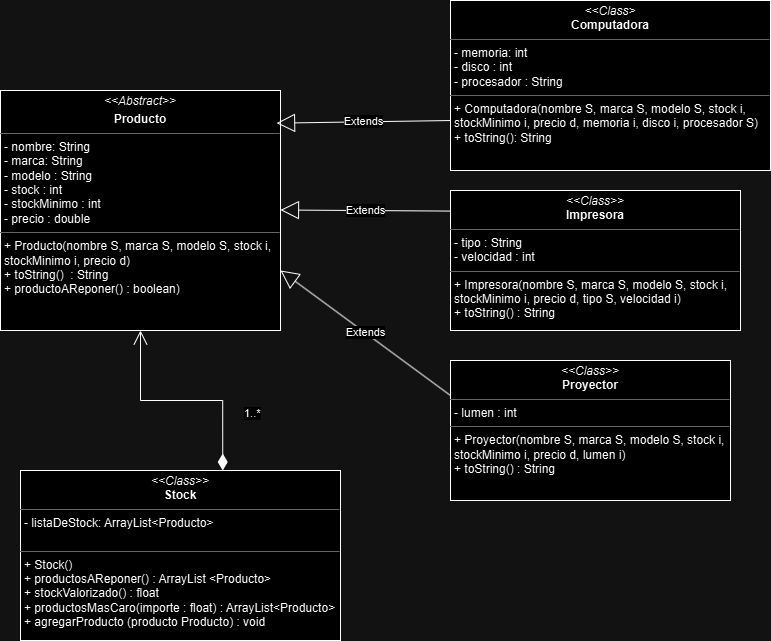

The diagram above was exported from draw.io. Its source (the exported page's mxGraphModel, read from the mxfile embedded in the PNG):
<mxGraphModel dx="833" dy="326" grid="1" gridSize="10" guides="1" tooltips="1" connect="1" arrows="1" fold="1" page="1" pageScale="1" pageWidth="850" pageHeight="1100" background="none" math="0" shadow="0">
  <root>
    <mxCell id="0" />
    <mxCell id="1" parent="0" />
    <mxCell id="5d2195bd80daf111-9" value="&lt;p style=&quot;margin:0px;margin-top:4px;text-align:center;&quot;&gt;&lt;i&gt;&amp;lt;&amp;lt;Class&amp;gt;&amp;gt;&lt;/i&gt;&lt;br&gt;&lt;b&gt;Proyector&lt;/b&gt;&lt;/p&gt;&lt;hr size=&quot;1&quot;&gt;&lt;p style=&quot;margin:0px;margin-left:4px;&quot;&gt;- lumen : int&lt;/p&gt;&lt;hr size=&quot;1&quot;&gt;&lt;p style=&quot;margin:0px;margin-left:4px;&quot;&gt;+ Proyector(&lt;span style=&quot;background-color: initial;&quot;&gt;nombre S, marca S, modelo S, stock i,&lt;/span&gt;&lt;/p&gt;&lt;p style=&quot;margin:0px;margin-left:4px;&quot;&gt;&lt;span style=&quot;background-color: initial;&quot;&gt;stockMinimo i, precio d, lumen i&lt;/span&gt;)&lt;br&gt;+ toString() : String&lt;/p&gt;" style="verticalAlign=top;align=left;overflow=fill;fontSize=12;fontFamily=Helvetica;html=1;rounded=0;shadow=0;comic=0;labelBackgroundColor=none;strokeWidth=1" parent="1" vertex="1">
      <mxGeometry x="470" y="640" width="280" height="140" as="geometry" />
    </mxCell>
    <mxCell id="5d2195bd80daf111-10" value="&lt;p style=&quot;margin:0px;margin-top:4px;text-align:center;&quot;&gt;&lt;i&gt;&amp;lt;&amp;lt;Class&amp;gt;&amp;gt;&lt;/i&gt;&lt;br&gt;&lt;b&gt;Impresora&lt;/b&gt;&lt;/p&gt;&lt;hr size=&quot;1&quot;&gt;&lt;p style=&quot;margin:0px;margin-left:4px;&quot;&gt;- tipo : String&lt;br&gt;- velocidad : int&lt;/p&gt;&lt;hr size=&quot;1&quot;&gt;&lt;p style=&quot;margin:0px;margin-left:4px;&quot;&gt;+ Impresora(&lt;span style=&quot;background-color: initial;&quot;&gt;nombre S, marca S, modelo S, stock i,&lt;/span&gt;&lt;/p&gt;&lt;p style=&quot;margin:0px;margin-left:4px;&quot;&gt;&lt;span style=&quot;background-color: initial;&quot;&gt;stockMinimo i, precio d, tipo S, velocidad i&lt;/span&gt;)&lt;br&gt;+ toString() : String&lt;/p&gt;" style="verticalAlign=top;align=left;overflow=fill;fontSize=12;fontFamily=Helvetica;html=1;rounded=0;shadow=0;comic=0;labelBackgroundColor=none;strokeWidth=1" parent="1" vertex="1">
      <mxGeometry x="470" y="470" width="290" height="140" as="geometry" />
    </mxCell>
    <mxCell id="5d2195bd80daf111-11" value="&lt;p style=&quot;margin:0px;margin-top:4px;text-align:center;&quot;&gt;&lt;i&gt;&amp;lt;&amp;lt;Class&amp;gt;&amp;gt;&lt;/i&gt;&lt;br&gt;&lt;b&gt;Stock&lt;/b&gt;&lt;/p&gt;&lt;hr size=&quot;1&quot;&gt;&lt;p style=&quot;margin:0px;margin-left:4px;&quot;&gt;- listaDeStock: ArrayList&amp;lt;Producto&amp;gt;&lt;br&gt;&lt;br&gt;&lt;/p&gt;&lt;hr size=&quot;1&quot;&gt;&lt;p style=&quot;margin:0px;margin-left:4px;&quot;&gt;+ Stock()&lt;/p&gt;&lt;p style=&quot;margin:0px;margin-left:4px;&quot;&gt;+ productosAReponer() : ArrayList &amp;lt;Producto&amp;gt;&lt;/p&gt;&lt;p style=&quot;margin:0px;margin-left:4px;&quot;&gt;+ stockValorizado() : float&lt;/p&gt;&lt;p style=&quot;margin:0px;margin-left:4px;&quot;&gt;+ productosMasCaro(importe : float) : ArrayList&amp;lt;Producto&amp;gt;&lt;/p&gt;&lt;p style=&quot;margin:0px;margin-left:4px;&quot;&gt;+ agregarProducto (producto Producto) : void&lt;/p&gt;" style="verticalAlign=top;align=left;overflow=fill;fontSize=12;fontFamily=Helvetica;html=1;rounded=0;shadow=0;comic=0;labelBackgroundColor=none;strokeWidth=1" parent="1" vertex="1">
      <mxGeometry x="40" y="750" width="320" height="170" as="geometry" />
    </mxCell>
    <mxCell id="5d2195bd80daf111-20" value="&lt;p style=&quot;margin:0px;margin-top:4px;text-align:center;&quot;&gt;&lt;i&gt;&amp;lt;&amp;lt;Abstract&lt;/i&gt;&lt;i style=&quot;background-color: initial;&quot;&gt;&amp;gt;&amp;gt;&lt;/i&gt;&lt;/p&gt;&lt;p style=&quot;margin:0px;margin-top:4px;text-align:center;&quot;&gt;&lt;b&gt;Producto&lt;/b&gt;&lt;/p&gt;&lt;hr size=&quot;1&quot;&gt;&lt;p style=&quot;margin:0px;margin-left:4px;&quot;&gt;- nombre: String&lt;br&gt;- marca: String&lt;/p&gt;&lt;p style=&quot;margin:0px;margin-left:4px;&quot;&gt;- modelo : String&lt;/p&gt;&lt;p style=&quot;margin:0px;margin-left:4px;&quot;&gt;- stock : int&lt;/p&gt;&lt;p style=&quot;margin:0px;margin-left:4px;&quot;&gt;- stockMinimo : int&lt;/p&gt;&lt;p style=&quot;margin:0px;margin-left:4px;&quot;&gt;- precio : double&lt;/p&gt;&lt;hr size=&quot;1&quot;&gt;&lt;p style=&quot;margin:0px;margin-left:4px;&quot;&gt;+ Producto(nombre S, marca S, modelo S, stock i,&lt;/p&gt;&lt;p style=&quot;margin:0px;margin-left:4px;&quot;&gt;stockMinimo i, precio d)&lt;br&gt;+ toString()&amp;nbsp; : String&lt;/p&gt;&lt;p style=&quot;margin:0px;margin-left:4px;&quot;&gt;+ productoAReponer() : boolean)&lt;/p&gt;" style="verticalAlign=top;align=left;overflow=fill;fontSize=12;fontFamily=Helvetica;html=1;rounded=0;shadow=0;comic=0;labelBackgroundColor=none;strokeWidth=1" parent="1" vertex="1">
      <mxGeometry x="20" y="370" width="280" height="240" as="geometry" />
    </mxCell>
    <mxCell id="_0bq9R9ww4BJ96OZNC0J-1" value="&lt;p style=&quot;margin:0px;margin-top:4px;text-align:center;&quot;&gt;&lt;i&gt;&amp;lt;&amp;lt;Class&amp;gt;&lt;/i&gt;&lt;br&gt;&lt;b&gt;Computadora&lt;/b&gt;&lt;/p&gt;&lt;hr size=&quot;1&quot;&gt;&lt;p style=&quot;margin:0px;margin-left:4px;&quot;&gt;- memoria: int&lt;br&gt;- disco : int&lt;/p&gt;&lt;p style=&quot;margin:0px;margin-left:4px;&quot;&gt;- procesador : String&lt;/p&gt;&lt;hr size=&quot;1&quot;&gt;&lt;p style=&quot;margin:0px;margin-left:4px;&quot;&gt;+ Computadora(&lt;span style=&quot;background-color: initial;&quot;&gt;nombre S, marca S, modelo S, stock i,&lt;/span&gt;&lt;/p&gt;&lt;p style=&quot;margin: 0px 0px 0px 4px;&quot;&gt;stockMinimo i, precio d, memoria i, disco i, procesador S)&lt;/p&gt;&lt;p style=&quot;margin:0px;margin-left:4px;&quot;&gt;+ toString(): String&lt;/p&gt;" style="verticalAlign=top;align=left;overflow=fill;fontSize=12;fontFamily=Helvetica;html=1;rounded=0;shadow=0;comic=0;labelBackgroundColor=none;strokeWidth=1" vertex="1" parent="1">
      <mxGeometry x="470" y="280" width="320" height="170" as="geometry" />
    </mxCell>
    <mxCell id="_0bq9R9ww4BJ96OZNC0J-2" value="Extends" style="endArrow=block;endSize=16;endFill=0;html=1;rounded=0;exitX=0;exitY=0.706;exitDx=0;exitDy=0;entryX=0.986;entryY=0.136;entryDx=0;entryDy=0;entryPerimeter=0;exitPerimeter=0;" edge="1" parent="1" source="_0bq9R9ww4BJ96OZNC0J-1" target="5d2195bd80daf111-20">
      <mxGeometry width="160" relative="1" as="geometry">
        <mxPoint x="434.23" y="456.64" as="sourcePoint" />
        <mxPoint x="290" y="430" as="targetPoint" />
      </mxGeometry>
    </mxCell>
    <mxCell id="_0bq9R9ww4BJ96OZNC0J-3" value="Extends" style="endArrow=block;endSize=16;endFill=0;html=1;rounded=0;exitX=0;exitY=0.25;exitDx=0;exitDy=0;entryX=1;entryY=0.75;entryDx=0;entryDy=0;" edge="1" parent="1" source="5d2195bd80daf111-9" target="5d2195bd80daf111-20">
      <mxGeometry width="160" relative="1" as="geometry">
        <mxPoint x="425" y="650" as="sourcePoint" />
        <mxPoint x="253" y="650" as="targetPoint" />
      </mxGeometry>
    </mxCell>
    <mxCell id="_0bq9R9ww4BJ96OZNC0J-4" value="Extends" style="endArrow=block;endSize=16;endFill=0;html=1;rounded=0;exitX=-0.001;exitY=0.147;exitDx=0;exitDy=0;entryX=0.992;entryY=0.186;entryDx=0;entryDy=0;entryPerimeter=0;exitPerimeter=0;" edge="1" parent="1" source="5d2195bd80daf111-10">
      <mxGeometry width="160" relative="1" as="geometry">
        <mxPoint x="472" y="489.5" as="sourcePoint" />
        <mxPoint x="300" y="489.5" as="targetPoint" />
      </mxGeometry>
    </mxCell>
    <mxCell id="_0bq9R9ww4BJ96OZNC0J-6" value="1..*" style="endArrow=open;html=1;endSize=12;startArrow=diamondThin;startSize=14;startFill=1;edgeStyle=orthogonalEdgeStyle;align=left;verticalAlign=bottom;rounded=0;entryX=0.5;entryY=1;entryDx=0;entryDy=0;exitX=0.632;exitY=0;exitDx=0;exitDy=0;exitPerimeter=0;" edge="1" parent="1" source="5d2195bd80daf111-11" target="5d2195bd80daf111-20">
      <mxGeometry x="-0.5717" y="-20" relative="1" as="geometry">
        <mxPoint x="250" y="710" as="sourcePoint" />
        <mxPoint x="320" y="710" as="targetPoint" />
        <mxPoint as="offset" />
      </mxGeometry>
    </mxCell>
  </root>
</mxGraphModel>